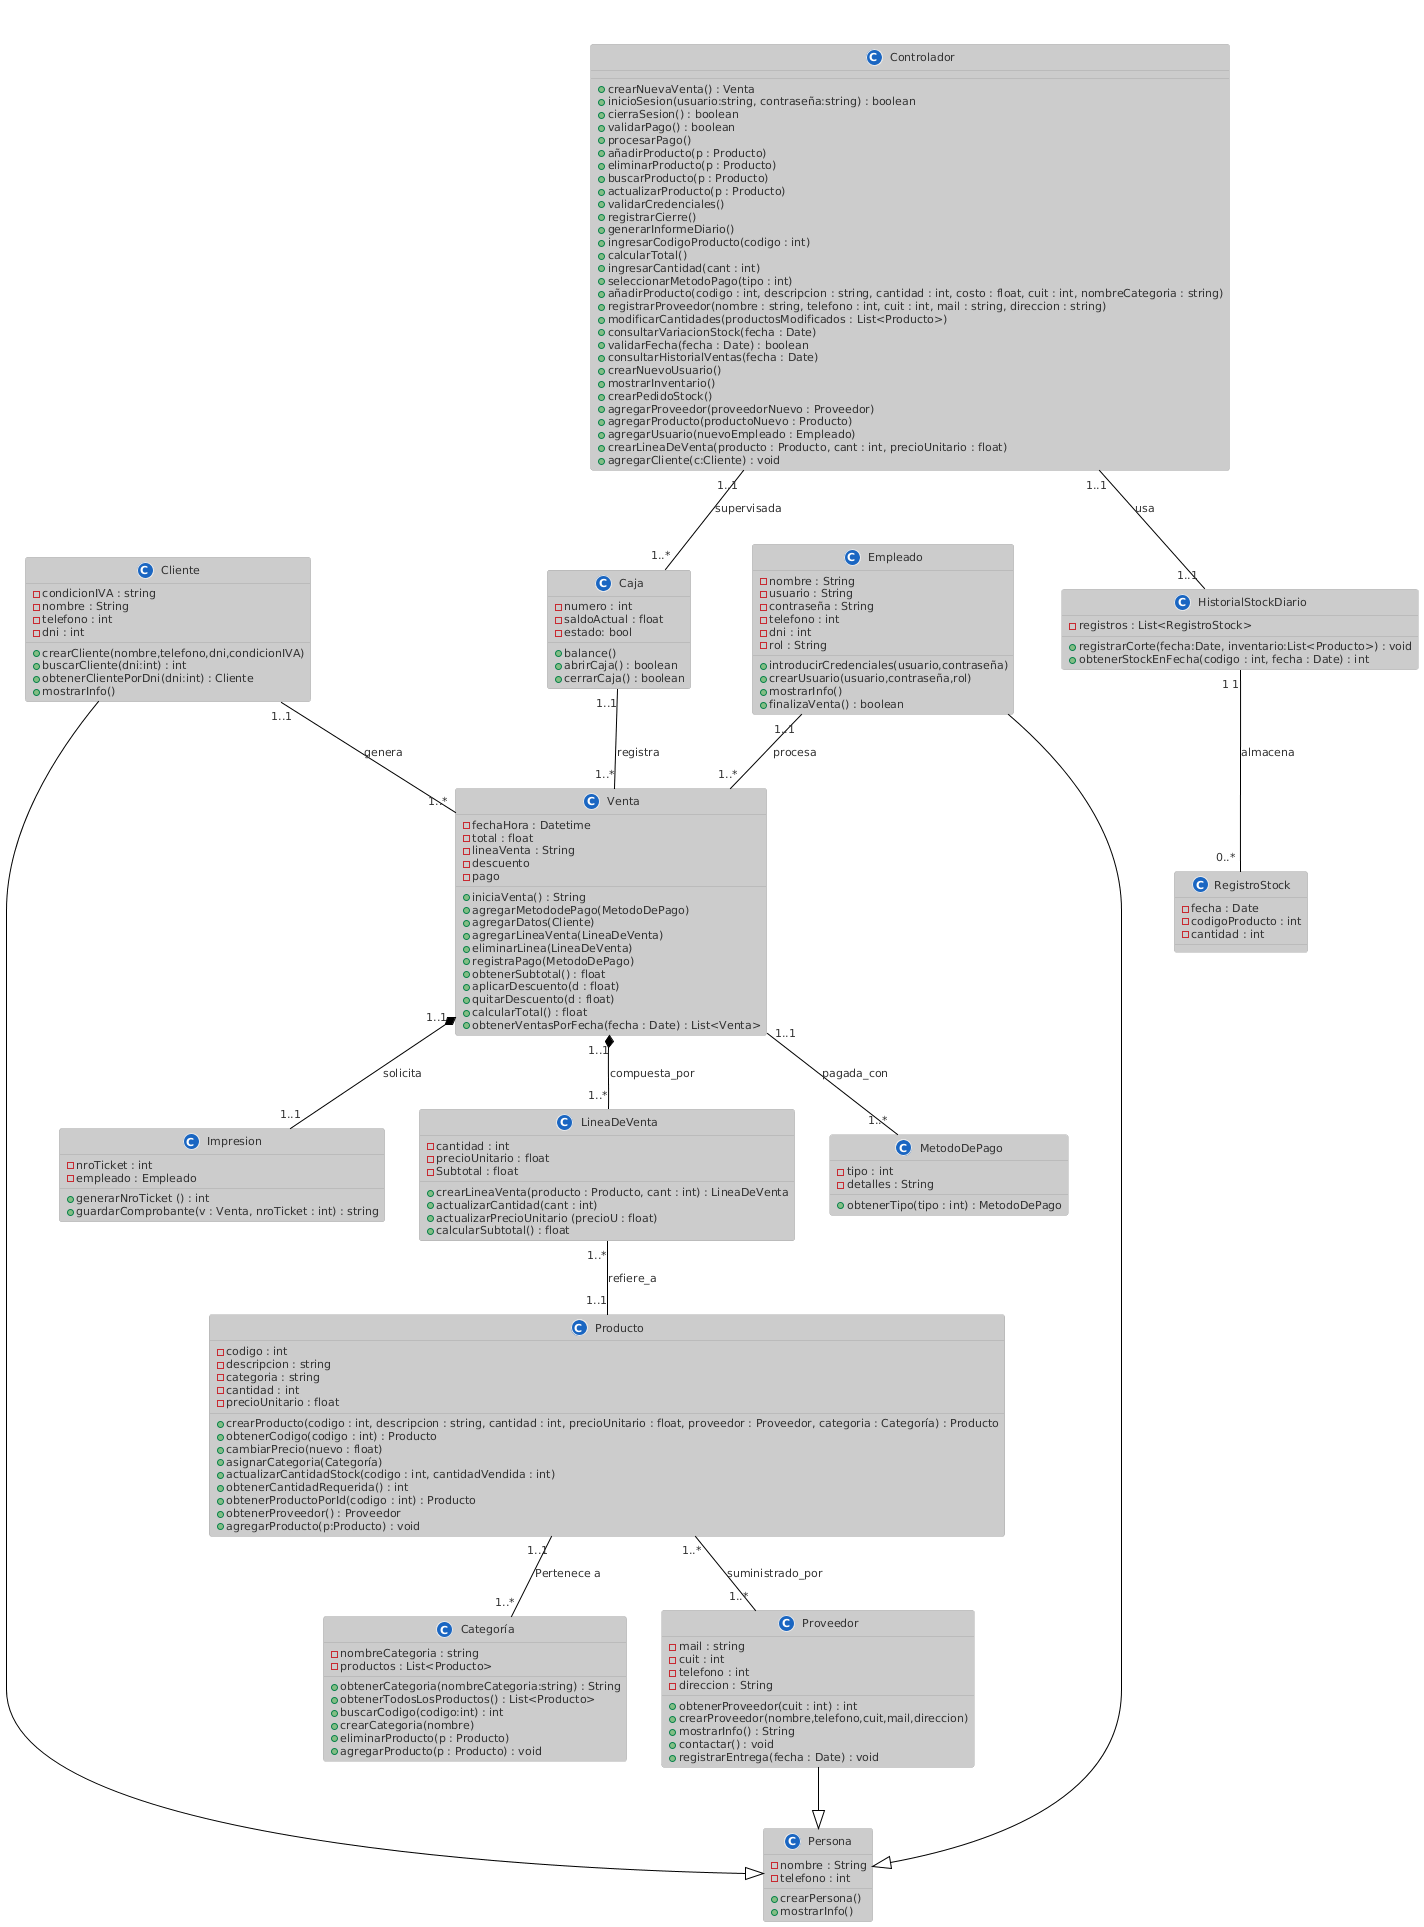

The diagram above was rendered by PlantUML. Its source (embedded in the PNG):
@startuml
!theme reddress-lightblue
title Diagrama de Clases - Selvent

' ==== CLASES ====

class Producto {
  - codigo : int
  - descripcion : string
  - categoria : string
  - cantidad : int
  - precioUnitario : float
  + crearProducto(codigo : int, descripcion : string, cantidad : int, precioUnitario : float, proveedor : Proveedor, categoria : Categoría) : Producto
  + obtenerCodigo(codigo : int) : Producto
  + cambiarPrecio(nuevo : float)
  + asignarCategoria(Categoría)
  + actualizarCantidadStock(codigo : int, cantidadVendida : int)  
  + obtenerCantidadRequerida() : int
  + obtenerProductoPorId(codigo : int) : Producto
  + obtenerProveedor() : Proveedor 
  + agregarProducto(p:Producto) : void
  
}

class Categoría {
    - nombreCategoria : string
    - productos : List<Producto>
    + obtenerCategoria(nombreCategoria:string) : String
    + obtenerTodosLosProductos() : List<Producto>
    + buscarCodigo(codigo:int) : int
    + crearCategoria(nombre)
    + eliminarProducto(p : Producto)
    + agregarProducto(p : Producto) : void
    
    

}

class Cliente {
 - condicionIVA : string
 - nombre : String
 - telefono : int
 - dni : int
 + crearCliente(nombre,telefono,dni,condicionIVA)
 + buscarCliente(dni:int) : int
 + obtenerClientePorDni(dni:int) : Cliente
 + mostrarInfo()
}

class Venta {
  - fechaHora : Datetime
  - total : float
  - lineaVenta : String
  - descuento
  - pago
  + iniciaVenta() : String
  + agregarMetododePago(MetodoDePago)
  + agregarDatos(Cliente)
  + agregarLineaVenta(LineaDeVenta)
  + eliminarLinea(LineaDeVenta)
  + registraPago(MetodoDePago)
  + obtenerSubtotal() : float
  + aplicarDescuento(d : float)
  + quitarDescuento(d : float)
  + calcularTotal() : float
  + obtenerVentasPorFecha(fecha : Date) : List<Venta>
}

class LineaDeVenta {
  - cantidad : int
  - precioUnitario : float
  - Subtotal : float
  + crearLineaVenta(producto : Producto, cant : int) : LineaDeVenta
  + actualizarCantidad(cant : int)
  + actualizarPrecioUnitario (precioU : float)
  + calcularSubtotal() : float
}

class Empleado {
  - nombre : String
  - usuario : String
  - contraseña : String
  - telefono : int
  - dni : int
  - rol : String
  + introducirCredenciales(usuario,contraseña)
  + crearUsuario(usuario,contraseña,rol)
  + mostrarInfo()
  + finalizaVenta() : boolean 
}

class Caja {
  - numero : int
  - saldoActual : float
  - estado: bool
  + balance()
  + abrirCaja() : boolean
  + cerrarCaja() : boolean
}

class MetodoDePago {
  - tipo : int
  - detalles : String
  + obtenerTipo(tipo : int) : MetodoDePago
}
class Impresion {
    - nroTicket : int
    - empleado : Empleado
    + generarNroTicket () : int 
    + guardarComprobante(v : Venta, nroTicket : int) : string
}

class Controlador {
   + crearNuevaVenta() : Venta
   + inicioSesion(usuario:string, contraseña:string) : boolean
   + cierraSesion() : boolean
   + validarPago() : boolean
   + procesarPago()
   + añadirProducto(p : Producto)
   + eliminarProducto(p : Producto)
   + buscarProducto(p : Producto)
   + actualizarProducto(p : Producto)
   + validarCredenciales()
   + registrarCierre()
   + generarInformeDiario()
   + ingresarCodigoProducto(codigo : int)
   + calcularTotal()
   + ingresarCantidad(cant : int)
   + seleccionarMetodoPago(tipo : int)
   + añadirProducto(codigo : int, descripcion : string, cantidad : int, costo : float, cuit : int, nombreCategoria : string)
   + registrarProveedor(nombre : string, telefono : int, cuit : int, mail : string, direccion : string)
   + modificarCantidades(productosModificados : List<Producto>)
   + consultarVariacionStock(fecha : Date)
   + validarFecha(fecha : Date) : boolean
   + consultarHistorialVentas(fecha : Date)
   + crearNuevoUsuario()
   + mostrarInventario()
   + crearPedidoStock()
   + agregarProveedor(proveedorNuevo : Proveedor)
   + agregarProducto(productoNuevo : Producto)
   + agregarUsuario(nuevoEmpleado : Empleado)
   + crearLineaDeVenta(producto : Producto, cant : int, precioUnitario : float)
   + agregarCliente(c:Cliente) : void


}
class Persona{
  - nombre : String
  - telefono : int
  + crearPersona()
  + mostrarInfo()
}
class Proveedor {
  - mail : string
  - cuit : int
  - telefono : int
  - direccion : String
  + obtenerProveedor(cuit : int) : int
  + crearProveedor(nombre,telefono,cuit,mail,direccion)
  + mostrarInfo() : String
  + contactar() : void
  + registrarEntrega(fecha : Date) : void
}


class HistorialStockDiario {
  - registros : List<RegistroStock>
  + registrarCorte(fecha:Date, inventario:List<Producto>) : void
  + obtenerStockEnFecha(codigo : int, fecha : Date) : int
}

class RegistroStock {
  - fecha : Date
  - codigoProducto : int
  - cantidad : int
}



' ==== RELACIONES ====
Producto "1..1" -- "1..*" Categoría : Pertenece a

Venta "1..1" *-- "1..*" LineaDeVenta : compuesta_por
LineaDeVenta "1..*" -- "1..1" Producto : refiere_a

Cliente "1..1" -- "1..*" Venta : genera
Empleado "1..1" -- "1..*" Venta : procesa
Caja "1..1" -- "1..*" Venta : registra

Venta "1..1" *-- "1..1" Impresion : solicita
Venta "1..1" -- "1..*" MetodoDePago : pagada_con
Controlador "1..1" -- "1..*" Caja : supervisada
Producto "1..*" -- "1..*" Proveedor : suministrado_por

Controlador "1..1" -- "1..1" HistorialStockDiario : usa

HistorialStockDiario "1 1" -- " 0..* " RegistroStock : almacena

Empleado --|> Persona
Cliente --|> Persona
Proveedor --|> Persona
@enduml